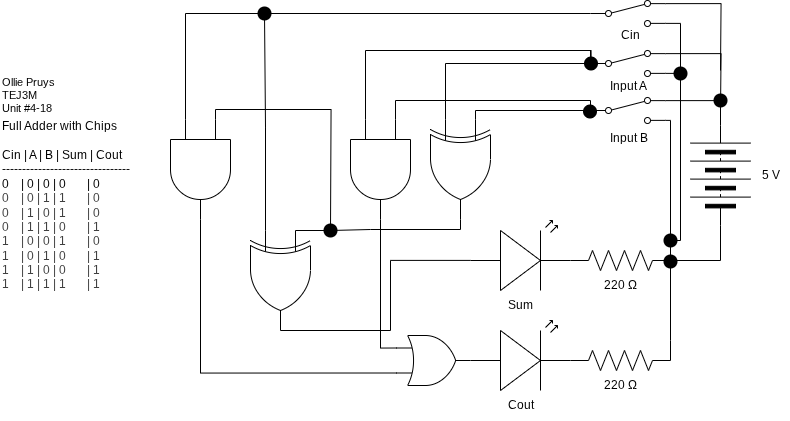

The diagram above was exported from draw.io. Its source (the exported page's mxGraphModel, read from the mxfile embedded in the PNG):
<mxGraphModel dx="1701" dy="643" grid="1" gridSize="10" guides="1" tooltips="1" connect="1" arrows="1" fold="1" page="1" pageScale="1" pageWidth="850" pageHeight="1100" math="0" shadow="0">
  <root>
    <mxCell id="0" />
    <mxCell id="1" parent="0" />
    <mxCell id="2" value="Sum" style="text;html=1;align=center;verticalAlign=middle;resizable=0;points=[];autosize=1;strokeColor=none;fillColor=none;" vertex="1" parent="1">
      <mxGeometry x="285" y="330" width="50" height="30" as="geometry" />
    </mxCell>
    <mxCell id="3" value="220&amp;nbsp;Ω" style="text;html=1;align=center;verticalAlign=middle;resizable=0;points=[];autosize=1;strokeColor=none;fillColor=none;" vertex="1" parent="1">
      <mxGeometry x="380" y="310" width="60" height="30" as="geometry" />
    </mxCell>
    <mxCell id="4" style="edgeStyle=orthogonalEdgeStyle;shape=connector;curved=0;rounded=0;html=1;exitX=1;exitY=0.88;exitDx=0;exitDy=0;strokeColor=default;align=center;verticalAlign=middle;fontFamily=Helvetica;fontSize=11;fontColor=default;labelBackgroundColor=default;endArrow=none;endFill=0;" edge="1" parent="1" source="6">
      <mxGeometry relative="1" as="geometry">
        <mxPoint x="470" y="300" as="targetPoint" />
        <Array as="points">
          <mxPoint x="460" y="160" />
          <mxPoint x="460" y="300" />
        </Array>
      </mxGeometry>
    </mxCell>
    <mxCell id="5" style="edgeStyle=orthogonalEdgeStyle;shape=connector;curved=0;rounded=0;html=1;exitX=1;exitY=0.12;exitDx=0;exitDy=0;strokeColor=default;align=center;verticalAlign=middle;fontFamily=Helvetica;fontSize=11;fontColor=default;labelBackgroundColor=default;endArrow=none;endFill=0;entryX=1;entryY=0.5;entryDx=0;entryDy=0;" edge="1" parent="1" source="6" target="7">
      <mxGeometry relative="1" as="geometry">
        <mxPoint x="500" y="180" as="targetPoint" />
      </mxGeometry>
    </mxCell>
    <mxCell id="6" value="" style="html=1;shape=mxgraph.electrical.electro-mechanical.twoWaySwitch;aspect=fixed;elSwitchState=2;" vertex="1" parent="1">
      <mxGeometry x="380" y="137" width="75" height="26" as="geometry" />
    </mxCell>
    <mxCell id="7" value="" style="pointerEvents=1;verticalLabelPosition=bottom;shadow=0;dashed=0;align=center;html=1;verticalAlign=top;shape=mxgraph.electrical.miscellaneous.batteryStack;fontFamily=Helvetica;fontSize=11;fontColor=default;labelBackgroundColor=default;rotation=-90;" vertex="1" parent="1">
      <mxGeometry x="460" y="185" width="100" height="60" as="geometry" />
    </mxCell>
    <mxCell id="8" value="Input B" style="text;html=1;align=center;verticalAlign=middle;resizable=0;points=[];autosize=1;strokeColor=none;fillColor=none;" vertex="1" parent="1">
      <mxGeometry x="387.5" y="163" width="60" height="30" as="geometry" />
    </mxCell>
    <mxCell id="9" value="5 V" style="text;html=1;align=center;verticalAlign=middle;resizable=0;points=[];autosize=1;strokeColor=none;fillColor=none;" vertex="1" parent="1">
      <mxGeometry x="540" y="200" width="40" height="30" as="geometry" />
    </mxCell>
    <mxCell id="10" value="&lt;div style=&quot;&quot;&gt;&lt;span style=&quot;background-color: light-dark(#ffffff, var(--ge-dark-color, #121212));&quot;&gt;Ollie Pruys&lt;/span&gt;&lt;/div&gt;&lt;div&gt;TEJ3M&lt;br&gt;Unit #4-18&lt;/div&gt;" style="text;html=1;align=left;verticalAlign=middle;resizable=0;points=[];autosize=1;strokeColor=none;fillColor=none;fontFamily=Helvetica;fontSize=11;fontColor=default;labelBackgroundColor=default;" vertex="1" parent="1">
      <mxGeometry x="-210" y="110" width="80" height="50" as="geometry" />
    </mxCell>
    <mxCell id="11" value="&lt;div&gt;Full Adder with Chips&lt;/div&gt;&lt;div&gt;&lt;br&gt;&lt;/div&gt;&lt;div&gt;Cin | A | B | Sum | Cout&lt;/div&gt;&lt;div&gt;--------------------------------&lt;/div&gt;&lt;div&gt;0&amp;nbsp; &amp;nbsp; | 0 | 0 | 0&amp;nbsp; &amp;nbsp; &amp;nbsp; &amp;nbsp;| 0&lt;/div&gt;&lt;div&gt;&lt;div style=&quot;color: rgb(63, 63, 63); scrollbar-color: rgb(226, 226, 226) rgb(251, 251, 251);&quot;&gt;0&amp;nbsp; &amp;nbsp; | 0 | 1 | 1&amp;nbsp; &amp;nbsp; &amp;nbsp; &amp;nbsp;| 0&lt;/div&gt;&lt;div style=&quot;color: rgb(63, 63, 63); scrollbar-color: rgb(226, 226, 226) rgb(251, 251, 251);&quot;&gt;&lt;div style=&quot;color: rgb(63, 63, 63); scrollbar-color: rgb(226, 226, 226) rgb(251, 251, 251);&quot;&gt;0&amp;nbsp; &amp;nbsp; | 1 | 0 | 1&amp;nbsp; &amp;nbsp; &amp;nbsp; &amp;nbsp;| 0&lt;/div&gt;&lt;div style=&quot;color: rgb(63, 63, 63); scrollbar-color: rgb(226, 226, 226) rgb(251, 251, 251);&quot;&gt;&lt;div style=&quot;color: rgb(63, 63, 63); scrollbar-color: rgb(226, 226, 226) rgb(251, 251, 251);&quot;&gt;0&amp;nbsp; &amp;nbsp; | 1 | 1 | 0&amp;nbsp; &amp;nbsp; &amp;nbsp; &amp;nbsp;| 1&lt;/div&gt;&lt;div style=&quot;color: rgb(63, 63, 63); scrollbar-color: rgb(226, 226, 226) rgb(251, 251, 251);&quot;&gt;&lt;div style=&quot;color: rgb(63, 63, 63); scrollbar-color: rgb(226, 226, 226) rgb(251, 251, 251);&quot;&gt;1&amp;nbsp; &amp;nbsp; | 0 | 0 | 1&amp;nbsp; &amp;nbsp; &amp;nbsp; &amp;nbsp;| 0&lt;/div&gt;&lt;div style=&quot;color: rgb(63, 63, 63); scrollbar-color: rgb(226, 226, 226) rgb(251, 251, 251);&quot;&gt;&lt;div style=&quot;color: rgb(63, 63, 63); scrollbar-color: rgb(226, 226, 226) rgb(251, 251, 251);&quot;&gt;1&amp;nbsp; &amp;nbsp; | 0 | 1 | 0&amp;nbsp; &amp;nbsp; &amp;nbsp; &amp;nbsp;| 1&lt;/div&gt;&lt;div style=&quot;color: rgb(63, 63, 63); scrollbar-color: rgb(226, 226, 226) rgb(251, 251, 251);&quot;&gt;&lt;div style=&quot;color: rgb(63, 63, 63); scrollbar-color: rgb(226, 226, 226) rgb(251, 251, 251);&quot;&gt;1&amp;nbsp; &amp;nbsp; | 1 | 0 | 0&amp;nbsp; &amp;nbsp; &amp;nbsp; &amp;nbsp;| 1&lt;/div&gt;&lt;div style=&quot;color: rgb(63, 63, 63); scrollbar-color: rgb(226, 226, 226) rgb(251, 251, 251);&quot;&gt;&lt;div style=&quot;color: rgb(63, 63, 63); scrollbar-color: rgb(226, 226, 226) rgb(251, 251, 251);&quot;&gt;1&amp;nbsp; &amp;nbsp; | 1 | 1 | 1&amp;nbsp; &amp;nbsp; &amp;nbsp; &amp;nbsp;| 1&lt;/div&gt;&lt;/div&gt;&lt;/div&gt;&lt;/div&gt;&lt;/div&gt;&lt;/div&gt;&lt;/div&gt;&lt;/div&gt;" style="text;html=1;align=left;verticalAlign=middle;resizable=0;points=[];autosize=1;strokeColor=none;fillColor=none;" vertex="1" parent="1">
      <mxGeometry x="-210" y="150" width="150" height="190" as="geometry" />
    </mxCell>
    <mxCell id="12" value="" style="verticalLabelPosition=bottom;shadow=0;dashed=0;align=center;html=1;verticalAlign=top;shape=mxgraph.electrical.opto_electronics.led_2;pointerEvents=1;rotation=0;" vertex="1" parent="1">
      <mxGeometry x="260" y="260" width="100" height="70" as="geometry" />
    </mxCell>
    <mxCell id="13" value="" style="pointerEvents=1;verticalLabelPosition=bottom;shadow=0;dashed=0;align=center;html=1;verticalAlign=top;shape=mxgraph.electrical.resistors.resistor_2;fontFamily=Helvetica;fontSize=11;fontColor=default;labelBackgroundColor=default;" vertex="1" parent="1">
      <mxGeometry x="360" y="290" width="100" height="20" as="geometry" />
    </mxCell>
    <mxCell id="14" style="edgeStyle=orthogonalEdgeStyle;shape=connector;curved=0;rounded=0;html=1;exitX=0;exitY=0.5;exitDx=0;exitDy=0;entryX=1;entryY=0.5;entryDx=0;entryDy=0;entryPerimeter=0;strokeColor=default;align=center;verticalAlign=middle;fontFamily=Helvetica;fontSize=11;fontColor=default;labelBackgroundColor=default;endArrow=none;endFill=0;" edge="1" parent="1" source="7" target="13">
      <mxGeometry relative="1" as="geometry" />
    </mxCell>
    <mxCell id="16" value="" style="shape=waypoint;sketch=0;size=6;pointerEvents=1;points=[];fillColor=none;resizable=0;rotatable=0;perimeter=centerPerimeter;snapToPoint=1;fontFamily=Helvetica;fontSize=11;fontColor=default;labelBackgroundColor=default;strokeWidth=5;" vertex="1" parent="1">
      <mxGeometry x="450" y="291" width="20" height="20" as="geometry" />
    </mxCell>
    <mxCell id="17" style="edgeStyle=orthogonalEdgeStyle;shape=connector;curved=0;rounded=0;html=1;exitX=1;exitY=0.88;exitDx=0;exitDy=0;strokeColor=default;align=center;verticalAlign=middle;fontFamily=Helvetica;fontSize=11;fontColor=default;labelBackgroundColor=default;endArrow=none;endFill=0;" edge="1" parent="1" source="19">
      <mxGeometry relative="1" as="geometry">
        <mxPoint x="460" y="280" as="targetPoint" />
        <Array as="points">
          <mxPoint x="470" y="113" />
          <mxPoint x="470" y="280" />
        </Array>
      </mxGeometry>
    </mxCell>
    <mxCell id="18" style="edgeStyle=orthogonalEdgeStyle;shape=connector;curved=0;rounded=0;html=1;exitX=1;exitY=0.12;exitDx=0;exitDy=0;strokeColor=default;align=center;verticalAlign=middle;fontFamily=Helvetica;fontSize=11;fontColor=default;labelBackgroundColor=default;endArrow=none;endFill=0;" edge="1" parent="1" source="19">
      <mxGeometry relative="1" as="geometry">
        <mxPoint x="510" y="150" as="targetPoint" />
      </mxGeometry>
    </mxCell>
    <mxCell id="19" value="" style="html=1;shape=mxgraph.electrical.electro-mechanical.twoWaySwitch;aspect=fixed;elSwitchState=2;" vertex="1" parent="1">
      <mxGeometry x="380" y="90" width="75" height="26" as="geometry" />
    </mxCell>
    <mxCell id="20" value="Input A" style="text;html=1;align=center;verticalAlign=middle;resizable=0;points=[];autosize=1;strokeColor=none;fillColor=none;" vertex="1" parent="1">
      <mxGeometry x="387.5" y="111" width="60" height="30" as="geometry" />
    </mxCell>
    <mxCell id="21" value="" style="shape=waypoint;sketch=0;size=6;pointerEvents=1;points=[];fillColor=none;resizable=0;rotatable=0;perimeter=centerPerimeter;snapToPoint=1;fontFamily=Helvetica;fontSize=11;fontColor=default;labelBackgroundColor=default;strokeWidth=5;" vertex="1" parent="1">
      <mxGeometry x="450" y="270" width="20" height="20" as="geometry" />
    </mxCell>
    <mxCell id="22" value="" style="shape=waypoint;sketch=0;size=6;pointerEvents=1;points=[];fillColor=none;resizable=0;rotatable=0;perimeter=centerPerimeter;snapToPoint=1;fontFamily=Helvetica;fontSize=11;fontColor=default;labelBackgroundColor=default;strokeWidth=5;" vertex="1" parent="1">
      <mxGeometry x="500" y="130" width="20" height="20" as="geometry" />
    </mxCell>
    <mxCell id="23" style="edgeStyle=orthogonalEdgeStyle;shape=connector;curved=0;rounded=0;html=1;exitX=0;exitY=0.25;exitDx=0;exitDy=0;exitPerimeter=0;entryX=0;entryY=0.5;entryDx=0;entryDy=0;strokeColor=default;align=center;verticalAlign=middle;fontFamily=Helvetica;fontSize=11;fontColor=default;labelBackgroundColor=default;endArrow=none;endFill=0;" edge="1" parent="1" source="25" target="6">
      <mxGeometry relative="1" as="geometry">
        <Array as="points">
          <mxPoint x="265" y="150" />
        </Array>
      </mxGeometry>
    </mxCell>
    <mxCell id="24" style="edgeStyle=orthogonalEdgeStyle;shape=connector;curved=0;rounded=0;html=1;exitX=0;exitY=0.75;exitDx=0;exitDy=0;exitPerimeter=0;entryX=0;entryY=0.5;entryDx=0;entryDy=0;strokeColor=default;align=center;verticalAlign=middle;fontFamily=Helvetica;fontSize=11;fontColor=default;labelBackgroundColor=default;endArrow=none;endFill=0;" edge="1" parent="1" source="25" target="19">
      <mxGeometry relative="1" as="geometry" />
    </mxCell>
    <mxCell id="25" value="" style="verticalLabelPosition=bottom;shadow=0;dashed=0;align=center;html=1;verticalAlign=top;shape=mxgraph.electrical.logic_gates.logic_gate;operation=xor;fontFamily=Helvetica;fontSize=11;fontColor=default;labelBackgroundColor=default;rotation=90;" vertex="1" parent="1">
      <mxGeometry x="200" y="179" width="100" height="60" as="geometry" />
    </mxCell>
    <mxCell id="26" value="" style="verticalLabelPosition=bottom;shadow=0;dashed=0;align=center;html=1;verticalAlign=top;shape=mxgraph.electrical.logic_gates.logic_gate;operation=and;rotation=90;" vertex="1" parent="1">
      <mxGeometry x="120" y="179" width="100" height="60" as="geometry" />
    </mxCell>
    <mxCell id="27" style="edgeStyle=orthogonalEdgeStyle;shape=connector;curved=0;rounded=0;html=1;exitDx=0;exitDy=0;entryX=0;entryY=0.75;entryDx=0;entryDy=0;entryPerimeter=0;strokeColor=default;align=center;verticalAlign=middle;fontFamily=Helvetica;fontSize=11;fontColor=default;labelBackgroundColor=default;endArrow=none;endFill=0;" edge="1" parent="1" source="29" target="26">
      <mxGeometry relative="1" as="geometry">
        <Array as="points">
          <mxPoint x="155" y="90" />
        </Array>
      </mxGeometry>
    </mxCell>
    <mxCell id="28" value="" style="edgeStyle=orthogonalEdgeStyle;shape=connector;curved=0;rounded=0;html=1;exitX=0;exitY=0.5;exitDx=0;exitDy=0;entryDx=0;entryDy=0;entryPerimeter=0;strokeColor=default;align=center;verticalAlign=middle;fontFamily=Helvetica;fontSize=11;fontColor=default;labelBackgroundColor=default;endArrow=none;endFill=0;" edge="1" parent="1" source="19" target="29">
      <mxGeometry relative="1" as="geometry">
        <mxPoint x="380" y="103" as="sourcePoint" />
        <mxPoint x="155" y="159" as="targetPoint" />
        <Array as="points">
          <mxPoint x="380" y="90" />
        </Array>
      </mxGeometry>
    </mxCell>
    <mxCell id="29" value="" style="shape=waypoint;sketch=0;size=6;pointerEvents=1;points=[];fillColor=none;resizable=0;rotatable=0;perimeter=centerPerimeter;snapToPoint=1;fontFamily=Helvetica;fontSize=11;fontColor=default;labelBackgroundColor=default;strokeWidth=5;" vertex="1" parent="1">
      <mxGeometry x="370.5" y="93" width="20" height="20" as="geometry" />
    </mxCell>
    <mxCell id="30" style="edgeStyle=orthogonalEdgeStyle;shape=connector;curved=0;rounded=0;html=1;exitX=0;exitY=0.5;exitDx=0;exitDy=0;entryX=0;entryY=0.25;entryDx=0;entryDy=0;entryPerimeter=0;strokeColor=default;align=center;verticalAlign=middle;fontFamily=Helvetica;fontSize=11;fontColor=default;labelBackgroundColor=default;endArrow=none;endFill=0;" edge="1" parent="1" source="6" target="26">
      <mxGeometry relative="1" as="geometry">
        <Array as="points">
          <mxPoint x="380" y="140" />
          <mxPoint x="185" y="140" />
        </Array>
      </mxGeometry>
    </mxCell>
    <mxCell id="31" value="" style="shape=waypoint;sketch=0;size=6;pointerEvents=1;points=[];fillColor=none;resizable=0;rotatable=0;perimeter=centerPerimeter;snapToPoint=1;fontFamily=Helvetica;fontSize=11;fontColor=default;labelBackgroundColor=default;strokeWidth=5;" vertex="1" parent="1">
      <mxGeometry x="369.5" y="141" width="20" height="20" as="geometry" />
    </mxCell>
    <mxCell id="32" value="" style="verticalLabelPosition=bottom;shadow=0;dashed=0;align=center;html=1;verticalAlign=top;shape=mxgraph.electrical.opto_electronics.led_2;pointerEvents=1;rotation=0;" vertex="1" parent="1">
      <mxGeometry x="260" y="360" width="100" height="70" as="geometry" />
    </mxCell>
    <mxCell id="33" value="220&amp;nbsp;Ω" style="text;html=1;align=center;verticalAlign=middle;resizable=0;points=[];autosize=1;strokeColor=none;fillColor=none;" vertex="1" parent="1">
      <mxGeometry x="380" y="410" width="60" height="30" as="geometry" />
    </mxCell>
    <mxCell id="34" value="" style="pointerEvents=1;verticalLabelPosition=bottom;shadow=0;dashed=0;align=center;html=1;verticalAlign=top;shape=mxgraph.electrical.resistors.resistor_2;fontFamily=Helvetica;fontSize=11;fontColor=default;labelBackgroundColor=default;" vertex="1" parent="1">
      <mxGeometry x="360" y="390" width="100" height="20" as="geometry" />
    </mxCell>
    <mxCell id="36" style="edgeStyle=orthogonalEdgeStyle;shape=connector;curved=0;rounded=0;html=1;exitX=1;exitY=0.5;exitDx=0;exitDy=0;exitPerimeter=0;entryX=0.412;entryY=0.707;entryDx=0;entryDy=0;entryPerimeter=0;strokeColor=default;align=center;verticalAlign=middle;fontFamily=Helvetica;fontSize=11;fontColor=default;labelBackgroundColor=default;endArrow=none;endFill=0;" edge="1" parent="1" source="34" target="16">
      <mxGeometry relative="1" as="geometry">
        <Array as="points">
          <mxPoint x="460" y="380" />
          <mxPoint x="460" y="380" />
        </Array>
      </mxGeometry>
    </mxCell>
    <mxCell id="51" style="edgeStyle=orthogonalEdgeStyle;shape=connector;curved=0;rounded=0;html=1;exitDx=0;exitDy=0;exitPerimeter=0;strokeColor=default;align=center;verticalAlign=middle;fontFamily=Helvetica;fontSize=11;fontColor=default;labelBackgroundColor=default;endArrow=none;endFill=0;" edge="1" parent="1" source="52">
      <mxGeometry relative="1" as="geometry">
        <mxPoint x="54.909090909090764" y="50" as="targetPoint" />
      </mxGeometry>
    </mxCell>
    <mxCell id="37" value="" style="verticalLabelPosition=bottom;shadow=0;dashed=0;align=center;html=1;verticalAlign=top;shape=mxgraph.electrical.logic_gates.logic_gate;operation=xor;fontFamily=Helvetica;fontSize=11;fontColor=default;labelBackgroundColor=default;rotation=90;" vertex="1" parent="1">
      <mxGeometry x="20" y="290" width="100" height="60" as="geometry" />
    </mxCell>
    <mxCell id="46" style="edgeStyle=orthogonalEdgeStyle;shape=connector;curved=0;rounded=0;html=1;exitX=0;exitY=0.75;exitDx=0;exitDy=0;exitPerimeter=0;entryX=0;entryY=0.5;entryDx=0;entryDy=0;strokeColor=default;align=center;verticalAlign=middle;fontFamily=Helvetica;fontSize=11;fontColor=default;labelBackgroundColor=default;endArrow=none;endFill=0;" edge="1" parent="1" source="38" target="39">
      <mxGeometry relative="1" as="geometry" />
    </mxCell>
    <mxCell id="48" style="edgeStyle=orthogonalEdgeStyle;shape=connector;curved=0;rounded=0;html=1;exitX=0;exitY=0.25;exitDx=0;exitDy=0;exitPerimeter=0;strokeColor=default;align=center;verticalAlign=middle;fontFamily=Helvetica;fontSize=11;fontColor=default;labelBackgroundColor=default;endArrow=none;endFill=0;" edge="1" parent="1" source="38">
      <mxGeometry relative="1" as="geometry">
        <mxPoint x="120" y="270.0000000000002" as="targetPoint" />
      </mxGeometry>
    </mxCell>
    <mxCell id="38" value="" style="verticalLabelPosition=bottom;shadow=0;dashed=0;align=center;html=1;verticalAlign=top;shape=mxgraph.electrical.logic_gates.logic_gate;operation=and;rotation=90;" vertex="1" parent="1">
      <mxGeometry x="-60" y="179" width="100" height="60" as="geometry" />
    </mxCell>
    <mxCell id="41" style="edgeStyle=orthogonalEdgeStyle;shape=connector;curved=0;rounded=0;html=1;exitDx=0;exitDy=0;strokeColor=default;align=center;verticalAlign=middle;fontFamily=Helvetica;fontSize=11;fontColor=default;labelBackgroundColor=default;endArrow=none;endFill=0;" edge="1" parent="1" source="42">
      <mxGeometry relative="1" as="geometry">
        <mxPoint x="470.0000000000002" y="130" as="targetPoint" />
      </mxGeometry>
    </mxCell>
    <mxCell id="45" style="edgeStyle=orthogonalEdgeStyle;shape=connector;curved=0;rounded=0;html=1;exitX=1;exitY=0.12;exitDx=0;exitDy=0;strokeColor=default;align=center;verticalAlign=middle;fontFamily=Helvetica;fontSize=11;fontColor=default;labelBackgroundColor=default;endArrow=none;endFill=0;" edge="1" parent="1" source="39">
      <mxGeometry relative="1" as="geometry">
        <mxPoint x="510" y="110" as="targetPoint" />
      </mxGeometry>
    </mxCell>
    <mxCell id="39" value="" style="html=1;shape=mxgraph.electrical.electro-mechanical.twoWaySwitch;aspect=fixed;elSwitchState=2;" vertex="1" parent="1">
      <mxGeometry x="380" y="40" width="75" height="26" as="geometry" />
    </mxCell>
    <mxCell id="43" value="" style="edgeStyle=orthogonalEdgeStyle;shape=connector;curved=0;rounded=0;html=1;exitX=1;exitY=0.88;exitDx=0;exitDy=0;strokeColor=default;align=center;verticalAlign=middle;fontFamily=Helvetica;fontSize=11;fontColor=default;labelBackgroundColor=default;endArrow=none;endFill=0;" edge="1" parent="1" source="39" target="42">
      <mxGeometry relative="1" as="geometry">
        <mxPoint x="470.0000000000002" y="130" as="targetPoint" />
        <mxPoint x="455" y="63" as="sourcePoint" />
      </mxGeometry>
    </mxCell>
    <mxCell id="42" value="" style="shape=waypoint;sketch=0;size=6;pointerEvents=1;points=[];fillColor=none;resizable=0;rotatable=0;perimeter=centerPerimeter;snapToPoint=1;fontFamily=Helvetica;fontSize=11;fontColor=default;labelBackgroundColor=default;strokeWidth=5;" vertex="1" parent="1">
      <mxGeometry x="460" y="103" width="20" height="20" as="geometry" />
    </mxCell>
    <mxCell id="44" value="Cin" style="text;html=1;align=center;verticalAlign=middle;resizable=0;points=[];autosize=1;strokeColor=none;fillColor=none;" vertex="1" parent="1">
      <mxGeometry x="399.5" y="60" width="40" height="30" as="geometry" />
    </mxCell>
    <mxCell id="47" style="edgeStyle=orthogonalEdgeStyle;shape=connector;curved=0;rounded=0;html=1;exitDx=0;exitDy=0;exitPerimeter=0;entryX=0;entryY=0.25;entryDx=0;entryDy=0;entryPerimeter=0;strokeColor=default;align=center;verticalAlign=middle;fontFamily=Helvetica;fontSize=11;fontColor=default;labelBackgroundColor=default;endArrow=none;endFill=0;" edge="1" parent="1" source="49" target="37">
      <mxGeometry relative="1" as="geometry">
        <Array as="points">
          <mxPoint x="85" y="270" />
        </Array>
      </mxGeometry>
    </mxCell>
    <mxCell id="50" value="" style="edgeStyle=orthogonalEdgeStyle;shape=connector;curved=0;rounded=0;html=1;exitX=1;exitY=0.5;exitDx=0;exitDy=0;exitPerimeter=0;entryDx=0;entryDy=0;entryPerimeter=0;strokeColor=default;align=center;verticalAlign=middle;fontFamily=Helvetica;fontSize=11;fontColor=default;labelBackgroundColor=default;endArrow=none;endFill=0;" edge="1" parent="1" source="25" target="49">
      <mxGeometry relative="1" as="geometry">
        <mxPoint x="250" y="259" as="sourcePoint" />
        <mxPoint x="85" y="270" as="targetPoint" />
        <Array as="points">
          <mxPoint x="250" y="269" />
          <mxPoint x="160" y="269" />
        </Array>
      </mxGeometry>
    </mxCell>
    <mxCell id="49" value="" style="shape=waypoint;sketch=0;size=6;pointerEvents=1;points=[];fillColor=none;resizable=0;rotatable=0;perimeter=centerPerimeter;snapToPoint=1;fontFamily=Helvetica;fontSize=11;fontColor=default;labelBackgroundColor=default;strokeWidth=5;" vertex="1" parent="1">
      <mxGeometry x="110" y="260" width="20" height="20" as="geometry" />
    </mxCell>
    <mxCell id="53" value="" style="edgeStyle=orthogonalEdgeStyle;shape=connector;curved=0;rounded=0;html=1;exitX=0;exitY=0.75;exitDx=0;exitDy=0;exitPerimeter=0;strokeColor=default;align=center;verticalAlign=middle;fontFamily=Helvetica;fontSize=11;fontColor=default;labelBackgroundColor=default;endArrow=none;endFill=0;" edge="1" parent="1" source="37" target="52">
      <mxGeometry relative="1" as="geometry">
        <mxPoint x="54.909090909090764" y="50" as="targetPoint" />
        <mxPoint x="55" y="270" as="sourcePoint" />
      </mxGeometry>
    </mxCell>
    <mxCell id="52" value="" style="shape=waypoint;sketch=0;size=6;pointerEvents=1;points=[];fillColor=none;resizable=0;rotatable=0;perimeter=centerPerimeter;snapToPoint=1;fontFamily=Helvetica;fontSize=11;fontColor=default;labelBackgroundColor=default;strokeWidth=5;" vertex="1" parent="1">
      <mxGeometry x="44" y="43" width="20" height="20" as="geometry" />
    </mxCell>
    <mxCell id="54" value="" style="verticalLabelPosition=bottom;shadow=0;dashed=0;align=center;html=1;verticalAlign=top;shape=mxgraph.electrical.logic_gates.logic_gate;operation=or;fontFamily=Helvetica;fontSize=11;fontColor=default;labelBackgroundColor=default;" vertex="1" parent="1">
      <mxGeometry x="186" y="375" width="74" height="50" as="geometry" />
    </mxCell>
    <mxCell id="55" style="edgeStyle=orthogonalEdgeStyle;shape=connector;curved=0;rounded=0;html=1;exitX=0;exitY=0.57;exitDx=0;exitDy=0;exitPerimeter=0;entryX=1;entryY=0.5;entryDx=0;entryDy=0;entryPerimeter=0;strokeColor=default;align=center;verticalAlign=middle;fontFamily=Helvetica;fontSize=11;fontColor=default;labelBackgroundColor=default;endArrow=none;endFill=0;" edge="1" parent="1" source="12" target="37">
      <mxGeometry relative="1" as="geometry">
        <Array as="points">
          <mxPoint x="180" y="300" />
          <mxPoint x="180" y="370" />
        </Array>
      </mxGeometry>
    </mxCell>
    <mxCell id="56" style="edgeStyle=orthogonalEdgeStyle;shape=connector;curved=0;rounded=0;html=1;exitX=1;exitY=0.5;exitDx=0;exitDy=0;exitPerimeter=0;entryX=0;entryY=0.25;entryDx=0;entryDy=0;entryPerimeter=0;strokeColor=default;align=center;verticalAlign=middle;fontFamily=Helvetica;fontSize=11;fontColor=default;labelBackgroundColor=default;endArrow=none;endFill=0;" edge="1" parent="1" source="26" target="54">
      <mxGeometry relative="1" as="geometry" />
    </mxCell>
    <mxCell id="57" style="edgeStyle=orthogonalEdgeStyle;shape=connector;curved=0;rounded=0;html=1;exitX=1;exitY=0.5;exitDx=0;exitDy=0;exitPerimeter=0;entryX=0;entryY=0.75;entryDx=0;entryDy=0;entryPerimeter=0;strokeColor=default;align=center;verticalAlign=middle;fontFamily=Helvetica;fontSize=11;fontColor=default;labelBackgroundColor=default;endArrow=none;endFill=0;" edge="1" parent="1" source="38" target="54">
      <mxGeometry relative="1" as="geometry" />
    </mxCell>
    <mxCell id="58" value="Cout" style="text;html=1;align=center;verticalAlign=middle;resizable=0;points=[];autosize=1;strokeColor=none;fillColor=none;" vertex="1" parent="1">
      <mxGeometry x="285" y="430" width="50" height="30" as="geometry" />
    </mxCell>
  </root>
</mxGraphModel>